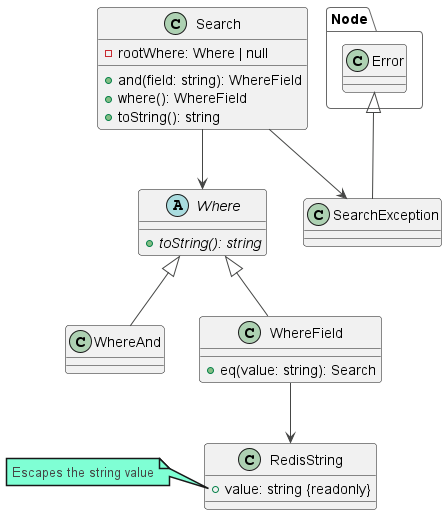

The diagram above was rendered by PlantUML. Its source (embedded in the PNG):
@startuml
!theme vibrant

abstract class Where {
  + {abstract} toString(): string
}

class WhereAnd extends Where
class WhereField extends Where {
  + eq(value: string): Search
}

class SearchException extends Node.Error

class Search {
  - rootWhere: Where | null
  + and(field: string): WhereField
  + where(): WhereField
  + toString(): string
}

note left of RedisString::value
  Escapes the string value
end note

class RedisString {
  + value: string {readonly}
}

Search --> Where
Search --> SearchException
WhereField --> RedisString


@enduml